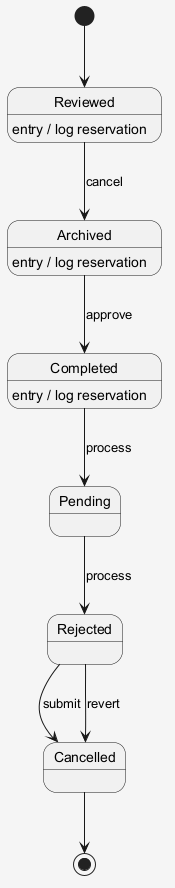

The diagram above was rendered by PlantUML. Its source (embedded in the PNG):
@startuml
skinparam shadowing false
skinparam backgroundColor #F5F5F5
[*] --> Reviewed
Reviewed --> Archived : cancel
Reviewed : entry / log reservation
Archived --> Completed : approve
Archived : entry / log reservation
Completed --> Pending : process
Completed : entry / log reservation
Pending --> Rejected : process
Rejected --> Cancelled : submit
Rejected --> Cancelled : revert
Cancelled --> [*]
@enduml